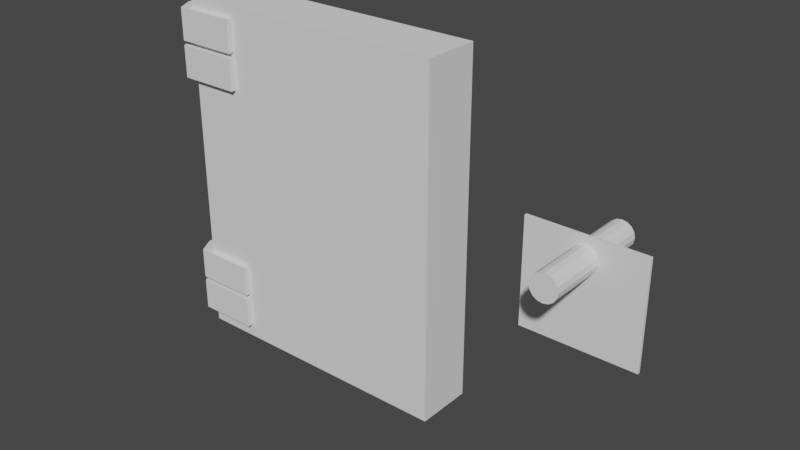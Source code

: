 # Source: 0824_Book.blend  (saved by Blender 3.6.13; exported with 4.5.12 LTS)
import bpy
from mathutils import Matrix  # noqa: F401  (used for matrix-valued properties, if any)

bpy.ops.wm.read_factory_settings(use_empty=True)
scene = bpy.context.scene
scene.name = 'Scene'

# ---- collections
col_collection = bpy.data.collections.new('Collection'); scene.collection.children.link(col_collection)

# ---- world
world_world = bpy.data.worlds.new('World'); scene.world = world_world
world_world.use_nodes = True; world_world.node_tree.nodes.clear()
_N = world_world.node_tree.nodes; _L = world_world.node_tree.links
n0 = _N.new('ShaderNodeOutputWorld'); n0.name = 'World Output'; n0.location = (300, 300)
n1 = _N.new('ShaderNodeBackground'); n1.name = 'Background'; n1.location = (10, 300)
n1.inputs[0].default_value = (0.05088, 0.05088, 0.05088, 1.0)
_L.new(n1.outputs[0], n0.inputs[0])
n0.is_active_output = True
world_world.color = (0.05088, 0.05088, 0.05088)
world_world.use_sun_shadow = False
world_world.sun_shadow_jitter_overblur = 0.0

# ---- meshes
me_plane = bpy.data.meshes.new('Plane')
me_plane.from_pydata([(-0.8143, 0.25, 0.7633), (0.4136, 0.25, 0.7633), (-0.8143, 0.25, -0.7633), (0.4136, 0.25, -0.7633), (-0.8143, 4.47e-08, 0.7633), (0.4136, 4.47e-08, 0.7633), (-0.8143, -4.47e-08, -0.7633), (0.4136, -4.47e-08, -0.7633), (-0.8143, 0.25, 0.0), (-0.8143, 0.0, 0.0), (-0.8456, 0.1862, 0.7633), (-0.8456, 0.06377, 0.7633), (-0.8456, 0.06377, -0.7633), (-0.8456, 0.1862, -0.7633), (-0.8456, 0.1862, 0.0), (-0.8456, 0.06377, 0.0)], [], [(0, 1, 3, 2, 8), (4, 9, 6, 7, 5), (0, 8, 14, 10), (3, 1, 5, 7), (8, 2, 13, 14), (1, 0, 10, 11, 4, 5), (2, 3, 7, 6, 12, 13), (15, 12, 6, 9), (15, 11, 10, 14), (12, 15, 14, 13), (11, 15, 9, 4)])
_uv = me_plane.uv_layers.new(name='UVMap')
_uv.uv.foreach_set('vector', [0.0, 0.0, 1.0, 0.0, 1.0, 1.0, 0.0, 1.0, 0.0, 0.5, 0.0, 0.0, 0.0, 0.5, 0.0, 1.0, 1.0, 1.0, 1.0, 0.0, 0.0, 0.0, 0.0, 0.5, 0.0, 0.5, 0.0, 0.0, 1.0, 1.0, 1.0, 0.0, 1.0, 0.0, 1.0, 1.0, 0.0, 0.5, 0.0, 1.0, 0.0, 1.0, 0.0, 0.5, 1.0, 0.0, 0.0, 0.0, 0.0, 0.0, 0.0, 0.0, 0.0, 0.0, 1.0, 0.0, 0.0, 1.0, 1.0, 1.0, 1.0, 1.0, 0.0, 1.0, 0.0, 1.0, 0.0, 1.0, 0.0, 0.5, 0.0, 1.0, 0.0, 1.0, 0.0, 0.5, 0.0, 0.5, 0.0, 0.0, 0.0, 0.0, 0.0, 0.5, 0.0, 1.0, 0.0, 0.5, 0.0, 0.5, 0.0, 1.0, 0.0, 0.0, 0.0, 0.5, 0.0, 0.5, 0.0, 0.0])
me_plane.update()
me_plane_001 = bpy.data.meshes.new('Plane.001')
me_plane_001.from_pydata([(0.4326, 1.737e-08, 0.3974), (0.4326, -1.737e-08, -0.3974), (0.0, 1.737e-08, 0.3974), (0.0, -1.737e-08, -0.3974)], [], [(2, 0, 1, 3)])
_uv = me_plane_001.uv_layers.new(name='UVMap')
_uv.uv.foreach_set('vector', [0.5, 0.0, 1.0, 0.0, 1.0, 1.0, 0.5, 1.0])
me_plane_001.update()
me_cube_001 = bpy.data.meshes.new('Cube.001')
me_cube_001.from_pydata([(0.1554, -0.08208, -0.04799), (0.1554, -0.08208, 0.04799), (0.1554, 0.08208, -0.04799), (0.1554, 0.08208, 0.04799), (-0.1154, -0.08208, -0.04799), (-0.1554, -0.04208, -0.04799), (-0.1554, -0.04208, 0.04799), (-0.1154, -0.08208, 0.04799), (-0.1554, 0.04208, -0.04799), (-0.1154, 0.08208, -0.04799), (-0.1154, 0.08208, 0.04799), (-0.1554, 0.04208, 0.04799)], [], [(0, 1, 7, 4), (8, 9, 2, 0, 4, 5), (2, 3, 1, 0), (9, 10, 3, 2), (4, 7, 6, 5), (3, 10, 11, 6, 7, 1), (10, 9, 8, 11), (5, 6, 11, 8)])
_uv = me_cube_001.uv_layers.new(name='UVMap')
_uv.uv.foreach_set('vector', [0.375, 0.75, 0.625, 0.75, 0.625, 0.9678, 0.375, 0.9678, 0.125, 0.5609, 0.1572, 0.5, 0.375, 0.5, 0.375, 0.75, 0.1572, 0.75, 0.125, 0.6891, 0.375, 0.5, 0.625, 0.5, 0.625, 0.75, 0.375, 0.75, 0.375, 0.2822, 0.625, 0.2822, 0.625, 0.5, 0.375, 0.5, 0.375, 0.0, 0.625, 0.0, 0.625, 0.06092, 0.375, 0.06092, 0.625, 0.5, 0.8428, 0.5, 0.875, 0.5609, 0.875, 0.6891, 0.8428, 0.75, 0.625, 0.75, 0.625, 0.2822, 0.375, 0.2822, 0.375, 0.1891, 0.625, 0.1891, 0.375, 0.06092, 0.625, 0.06092, 0.625, 0.1891, 0.375, 0.1891])
me_cube_001.update()
me_cylinder = bpy.data.meshes.new('Cylinder')
me_cylinder.from_pydata([(-7.771e-08, 0.05801, -0.2513), (-7.771e-08, 0.05801, 0.2513), (0.0222, 0.0536, -0.2513), (0.0222, 0.0536, 0.2513), (0.04102, 0.04102, -0.2513), (0.04102, 0.04102, 0.2513), (0.0536, 0.0222, -0.2513), (0.0536, 0.0222, 0.2513), (0.05801, 1.906e-08, -0.2513), (0.05801, 9.338e-09, 0.2513), (0.0536, -0.0222, -0.2513), (0.0536, -0.0222, 0.2513), (0.04102, -0.04102, -0.2513), (0.04102, -0.04102, 0.2513), (0.0222, -0.0536, -0.2513), (0.0222, -0.0536, 0.2513), (-7.771e-08, -0.05801, -0.2513), (-7.771e-08, -0.05801, 0.2513), (-0.0222, -0.0536, -0.2513), (-0.0222, -0.0536, 0.2513), (-0.04102, -0.04102, -0.2513), (-0.04102, -0.04102, 0.2513), (-0.0536, -0.0222, -0.2513), (-0.0536, -0.0222, 0.2513), (-0.05801, 1.906e-08, -0.2513), (-0.05801, 9.338e-09, 0.2513), (-0.0536, 0.0222, -0.2513), (-0.0536, 0.0222, 0.2513), (-0.04102, 0.04102, -0.2513), (-0.04102, 0.04102, 0.2513), (-0.0222, 0.0536, -0.2513), (-0.0222, 0.0536, 0.2513)], [], [(0, 1, 3, 2), (2, 3, 5, 4), (4, 5, 7, 6), (6, 7, 9, 8), (8, 9, 11, 10), (10, 11, 13, 12), (12, 13, 15, 14), (14, 15, 17, 16), (16, 17, 19, 18), (18, 19, 21, 20), (20, 21, 23, 22), (22, 23, 25, 24), (24, 25, 27, 26), (26, 27, 29, 28), (3, 1, 31, 29, 27, 25, 23, 21, 19, 17, 15, 13, 11, 9, 7, 5), (28, 29, 31, 30), (30, 31, 1, 0), (0, 2, 4, 6, 8, 10, 12, 14, 16, 18, 20, 22, 24, 26, 28, 30)])
_uv = me_cylinder.uv_layers.new(name='UVMap')
_uv.uv.foreach_set('vector', [1.0, 0.5, 1.0, 1.0, 0.9375, 1.0, 0.9375, 0.5, 0.9375, 0.5, 0.9375, 1.0, 0.875, 1.0, 0.875, 0.5, 0.875, 0.5, 0.875, 1.0, 0.8125, 1.0, 0.8125, 0.5, 0.8125, 0.5, 0.8125, 1.0, 0.75, 1.0, 0.75, 0.5, 0.75, 0.5, 0.75, 1.0, 0.6875, 1.0, 0.6875, 0.5, 0.6875, 0.5, 0.6875, 1.0, 0.625, 1.0, 0.625, 0.5, 0.625, 0.5, 0.625, 1.0, 0.5625, 1.0, 0.5625, 0.5, 0.5625, 0.5, 0.5625, 1.0, 0.5, 1.0, 0.5, 0.5, 0.5, 0.5, 0.5, 1.0, 0.4375, 1.0, 0.4375, 0.5, 0.4375, 0.5, 0.4375, 1.0, 0.375, 1.0, 0.375, 0.5, 0.375, 0.5, 0.375, 1.0, 0.3125, 1.0, 0.3125, 0.5, 0.3125, 0.5, 0.3125, 1.0, 0.25, 1.0, 0.25, 0.5, 0.25, 0.5, 0.25, 1.0, 0.1875, 1.0, 0.1875, 0.5, 0.1875, 0.5, 0.1875, 1.0, 0.125, 1.0, 0.125, 0.5, 0.3418, 0.4717, 0.25, 0.49, 0.1582, 0.4717, 0.08029, 0.4197, 0.02827, 0.3418, 0.01, 0.25, 0.02827, 0.1582, 0.08029, 0.08029, 0.1582, 0.02827, 0.25, 0.01, 0.3418, 0.02827, 0.4197, 0.08029, 0.4717, 0.1582, 0.49, 0.25, 0.4717, 0.3418, 0.4197, 0.4197, 0.125, 0.5, 0.125, 1.0, 0.0625, 1.0, 0.0625, 0.5, 0.0625, 0.5, 0.0625, 1.0, 0.0, 1.0, 0.0, 0.5, 0.75, 0.49, 0.8418, 0.4717, 0.9197, 0.4197, 0.9717, 0.3418, 0.99, 0.25, 0.9717, 0.1582, 0.9197, 0.08029, 0.8418, 0.02827, 0.75, 0.01, 0.6582, 0.02827, 0.5803, 0.08029, 0.5283, 0.1582, 0.51, 0.25, 0.5283, 0.3418, 0.5803, 0.4197, 0.6582, 0.4717])
me_cylinder.update()
me_cube_005 = bpy.data.meshes.new('Cube.005')
me_cube_005.from_pydata([(0.1554, -0.08208, -0.04799), (0.1554, -0.08208, 0.04799), (0.1554, 0.08208, -0.04799), (0.1554, 0.08208, 0.04799), (-0.1154, -0.08208, -0.04799), (-0.1554, -0.04208, -0.04799), (-0.1554, -0.04208, 0.04799), (-0.1154, -0.08208, 0.04799), (-0.1554, 0.04208, -0.04799), (-0.1154, 0.08208, -0.04799), (-0.1154, 0.08208, 0.04799), (-0.1554, 0.04208, 0.04799)], [], [(0, 1, 7, 4), (8, 9, 2, 0, 4, 5), (2, 3, 1, 0), (9, 10, 3, 2), (4, 7, 6, 5), (3, 10, 11, 6, 7, 1), (10, 9, 8, 11), (5, 6, 11, 8)])
_uv = me_cube_005.uv_layers.new(name='UVMap')
_uv.uv.foreach_set('vector', [0.375, 0.75, 0.625, 0.75, 0.625, 0.9678, 0.375, 0.9678, 0.125, 0.5609, 0.1572, 0.5, 0.375, 0.5, 0.375, 0.75, 0.1572, 0.75, 0.125, 0.6891, 0.375, 0.5, 0.625, 0.5, 0.625, 0.75, 0.375, 0.75, 0.375, 0.2822, 0.625, 0.2822, 0.625, 0.5, 0.375, 0.5, 0.375, 0.0, 0.625, 0.0, 0.625, 0.06092, 0.375, 0.06092, 0.625, 0.5, 0.8428, 0.5, 0.875, 0.5609, 0.875, 0.6891, 0.8428, 0.75, 0.625, 0.75, 0.625, 0.2822, 0.375, 0.2822, 0.375, 0.1891, 0.625, 0.1891, 0.375, 0.06092, 0.625, 0.06092, 0.625, 0.1891, 0.375, 0.1891])
me_cube_005.update()
me_cube_006 = bpy.data.meshes.new('Cube.006')
me_cube_006.from_pydata([(0.1554, -0.08208, -0.04799), (0.1554, -0.08208, 0.04799), (0.1554, 0.08208, -0.04799), (0.1554, 0.08208, 0.04799), (-0.1154, -0.08208, -0.04799), (-0.1554, -0.04208, -0.04799), (-0.1554, -0.04208, 0.04799), (-0.1154, -0.08208, 0.04799), (-0.1554, 0.04208, -0.04799), (-0.1154, 0.08208, -0.04799), (-0.1154, 0.08208, 0.04799), (-0.1554, 0.04208, 0.04799)], [], [(0, 1, 7, 4), (8, 9, 2, 0, 4, 5), (2, 3, 1, 0), (9, 10, 3, 2), (4, 7, 6, 5), (3, 10, 11, 6, 7, 1), (10, 9, 8, 11), (5, 6, 11, 8)])
_uv = me_cube_006.uv_layers.new(name='UVMap')
_uv.uv.foreach_set('vector', [0.375, 0.75, 0.625, 0.75, 0.625, 0.9678, 0.375, 0.9678, 0.125, 0.5609, 0.1572, 0.5, 0.375, 0.5, 0.375, 0.75, 0.1572, 0.75, 0.125, 0.6891, 0.375, 0.5, 0.625, 0.5, 0.625, 0.75, 0.375, 0.75, 0.375, 0.2822, 0.625, 0.2822, 0.625, 0.5, 0.375, 0.5, 0.375, 0.0, 0.625, 0.0, 0.625, 0.06092, 0.375, 0.06092, 0.625, 0.5, 0.8428, 0.5, 0.875, 0.5609, 0.875, 0.6891, 0.8428, 0.75, 0.625, 0.75, 0.625, 0.2822, 0.375, 0.2822, 0.375, 0.1891, 0.625, 0.1891, 0.375, 0.06092, 0.625, 0.06092, 0.625, 0.1891, 0.375, 0.1891])
me_cube_006.update()
me_cube_007 = bpy.data.meshes.new('Cube.007')
me_cube_007.from_pydata([(0.1554, -0.08208, -0.04799), (0.1554, -0.08208, 0.04799), (0.1554, 0.08208, -0.04799), (0.1554, 0.08208, 0.04799), (-0.1154, -0.08208, -0.04799), (-0.1554, -0.04208, -0.04799), (-0.1554, -0.04208, 0.04799), (-0.1154, -0.08208, 0.04799), (-0.1554, 0.04208, -0.04799), (-0.1154, 0.08208, -0.04799), (-0.1154, 0.08208, 0.04799), (-0.1554, 0.04208, 0.04799)], [], [(0, 1, 7, 4), (8, 9, 2, 0, 4, 5), (2, 3, 1, 0), (9, 10, 3, 2), (4, 7, 6, 5), (3, 10, 11, 6, 7, 1), (10, 9, 8, 11), (5, 6, 11, 8)])
_uv = me_cube_007.uv_layers.new(name='UVMap')
_uv.uv.foreach_set('vector', [0.375, 0.75, 0.625, 0.75, 0.625, 0.9678, 0.375, 0.9678, 0.125, 0.5609, 0.1572, 0.5, 0.375, 0.5, 0.375, 0.75, 0.1572, 0.75, 0.125, 0.6891, 0.375, 0.5, 0.625, 0.5, 0.625, 0.75, 0.375, 0.75, 0.375, 0.2822, 0.625, 0.2822, 0.625, 0.5, 0.375, 0.5, 0.375, 0.0, 0.625, 0.0, 0.625, 0.06092, 0.375, 0.06092, 0.625, 0.5, 0.8428, 0.5, 0.875, 0.5609, 0.875, 0.6891, 0.8428, 0.75, 0.625, 0.75, 0.625, 0.2822, 0.375, 0.2822, 0.375, 0.1891, 0.625, 0.1891, 0.375, 0.06092, 0.625, 0.06092, 0.625, 0.1891, 0.375, 0.1891])
me_cube_007.update()

# ---- objects
ob_plane = bpy.data.objects.new('Plane', me_plane)
ob_plane_001 = bpy.data.objects.new('Plane.001', me_plane_001)
ob_cube = bpy.data.objects.new('Cube', me_cube_001)
ob_cylinder = bpy.data.objects.new('Cylinder', me_cylinder)
ob_cube_001 = bpy.data.objects.new('Cube.001', me_cube_005)
ob_cube_002 = bpy.data.objects.new('Cube.002', me_cube_006)
ob_cube_003 = bpy.data.objects.new('Cube.003', me_cube_007)

# ---- transforms, parenting, visibility, modifiers, constraints
ob_plane.location = (0.0, -0.125, 0.0)
ob_plane_001.location = (1.0, 0.0, 0.0)
ob_plane_001.scale = (0.577, 0.577, 0.577)
_m = ob_plane_001.modifiers.new('Solidify', 'SOLIDIFY')
_m.thickness = 0.02
_m.offset = 1.0
_m = ob_plane_001.modifiers.new('Mirror', 'MIRROR')
_m.use_clip = True
_m = ob_plane_001.modifiers.new('Boolean', 'BOOLEAN')
_m.object = ob_cylinder
ob_cube.location = (-0.7376, -7.124e-08, 0.6445)
ob_cube.scale = (1.0, 1.838, 1.457)
ob_cylinder.location = (1.0, 0.0, 0.1351)
ob_cylinder.rotation_euler = (-1.571, -2.22e-16, 2.22e-16)
ob_cube_001.location = (-0.7376, -7.124e-08, 0.4845)
ob_cube_001.scale = (1.0, 1.838, 1.457)
ob_cube_002.location = (-0.7376, -7.124e-08, -0.4727)
ob_cube_002.scale = (1.0, 1.838, 1.457)
ob_cube_003.location = (-0.7376, -7.124e-08, -0.6327)
ob_cube_003.scale = (1.0, 1.838, 1.457)

# ---- collection membership
col_collection.objects.link(ob_plane)
col_collection.objects.link(ob_plane_001)
col_collection.objects.link(ob_cube)
col_collection.objects.link(ob_cylinder)
col_collection.objects.link(ob_cube_001)
col_collection.objects.link(ob_cube_002)
col_collection.objects.link(ob_cube_003)

# ---- scene / render settings (as saved in the file)
scene.frame_start = 1; scene.frame_end = 250; scene.frame_set(1)
scene.render.engine = 'BLENDER_EEVEE_NEXT'
scene.cycles.sampling_pattern = 'TABULATED_SOBOL'
scene.view_settings.view_transform = 'Filmic'
bpy.context.view_layer.update()

# ---- added for rendering (the .blend has no active camera and no usable light): camera, sun
cam_auto = bpy.data.cameras.new('AutoCamera')
cam_auto.lens = 50.0
cam_auto.sensor_width = 36.0
cam_auto.clip_end = 1000.0
ob_auto_camera = bpy.data.objects.new('AutoCamera', cam_auto)
scene.collection.objects.link(ob_auto_camera)
ob_auto_camera.location = (2.65652, -2.97385, 1.98257)
ob_auto_camera.rotation_euler = (1.09748, -7.21219e-08, 0.694738)
scene.camera = ob_auto_camera
light_auto_sun = bpy.data.lights.new('AutoSun', 'SUN')
light_auto_sun.energy = 3.0
light_auto_sun.angle = 0.0523599
ob_auto_sun = bpy.data.objects.new('AutoSun', light_auto_sun)
scene.collection.objects.link(ob_auto_sun)
ob_auto_sun.rotation_euler = (0.872665, 0.174533, 0.523599)
bpy.context.view_layer.update()
